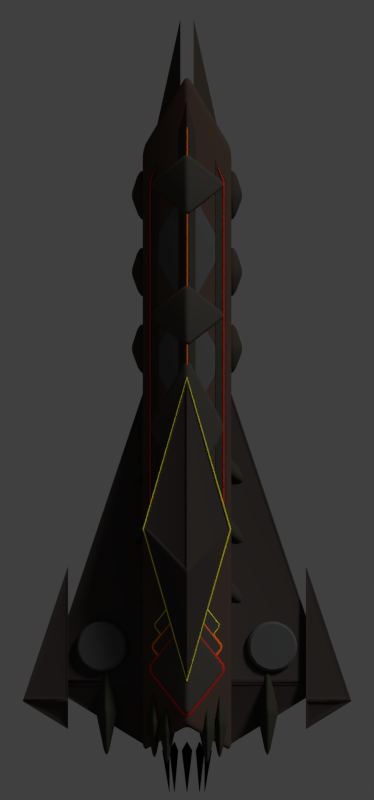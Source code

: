 # Source: quarg_oriole.blend  (saved by Blender 2.79.0; exported with 4.5.12 LTS)
import bpy
from mathutils import Matrix  # noqa: F401  (used for matrix-valued properties, if any)

bpy.ops.wm.read_factory_settings(use_empty=True)
scene = bpy.context.scene
scene.name = 'Scene'

# ---- collections
col_collection_1 = bpy.data.collections.new('Collection 1'); scene.collection.children.link(col_collection_1)

# ---- materials (node trees are filled in below, after node groups)
mat_material_011 = bpy.data.materials.new('Material.011')
mat_material_011.alpha_threshold = 0.0
mat_material_011.use_transparent_shadow = False
mat_material_011.diffuse_color = (0.6982, 0.01172, 0.005637, 1.0)
mat_material_011.roughness = 0.5
mat_material_011.specular_intensity = 0.0
mat_material_010 = bpy.data.materials.new('Material.010')
mat_material_010.alpha_threshold = 0.0
mat_material_010.use_transparent_shadow = False
mat_material_010.diffuse_color = (0.9849, 0.1385, 0.0, 1.0)
mat_material_010.roughness = 0.5
mat_material_009 = bpy.data.materials.new('Material.009')
mat_material_009.alpha_threshold = 0.0
mat_material_009.use_transparent_shadow = False
mat_material_009.diffuse_color = (0.9849, 0.9297, 0.0, 1.0)
mat_material_009.roughness = 0.5
mat_material_003 = bpy.data.materials.new('Material.003')
mat_material_003.alpha_threshold = 0.0
mat_material_003.use_transparent_shadow = False
mat_material_003.diffuse_color = (0.03853, 0.03788, 0.02873, 1.0)
mat_material_003.roughness = 0.5
mat_material_003.specular_intensity = 0.0
mat_material_008 = bpy.data.materials.new('Material.008')
mat_material_008.alpha_threshold = 0.0
mat_material_008.use_transparent_shadow = False
mat_material_008.diffuse_color = (0.05497, 0.05001, 0.04329, 1.0)
mat_material_008.roughness = 0.5
mat_material_002 = bpy.data.materials.new('Material.002')
mat_material_002.alpha_threshold = 0.0
mat_material_002.use_transparent_shadow = False
mat_material_002.diffuse_color = (0.04445, 0.03627, 0.03337, 1.0)
mat_material_002.roughness = 0.5
mat_material = bpy.data.materials.new('Material')
mat_material.alpha_threshold = 0.0
mat_material.use_transparent_shadow = False
mat_material.diffuse_color = (0.08001, 0.08001, 0.08001, 1.0)
mat_material.roughness = 0.5
mat_material_005 = bpy.data.materials.new('Material.005')
mat_material_005.alpha_threshold = 0.0
mat_material_005.use_transparent_shadow = False
mat_material_005.diffuse_color = (0.04203, 0.03638, 0.02877, 1.0)
mat_material_005.roughness = 0.5
mat_material_005.specular_intensity = 0.0
mat_material_004 = bpy.data.materials.new('Material.004')
mat_material_004.alpha_threshold = 0.0
mat_material_004.use_transparent_shadow = False
mat_material_004.diffuse_color = (0.0668, 0.04346, 0.03334, 1.0)
mat_material_004.roughness = 0.5
mat_material_001 = bpy.data.materials.new('Material.001')
mat_material_001.alpha_threshold = 0.0
mat_material_001.use_transparent_shadow = False
mat_material_001.diffuse_color = (0.04445, 0.03627, 0.03337, 1.0)
mat_material_001.roughness = 0.5
mat_material_007 = bpy.data.materials.new('Material.007')
mat_material_007.alpha_threshold = 0.0
mat_material_007.use_transparent_shadow = False
mat_material_007.diffuse_color = (0.0, 0.0, 0.0, 1.0)
mat_material_007.roughness = 0.5
mat_material_007.specular_intensity = 0.2586

# ---- material node trees

# ---- world
world_world = bpy.data.worlds.new('World'); scene.world = world_world
world_world.color = (0.05088, 0.05088, 0.05088)
world_world.use_sun_shadow = False
world_world.sun_shadow_jitter_overblur = 0.0
world_world.cycles.sampling_method = 'NONE'
world_world.cycles.sample_map_resolution = 256

# ---- cameras
cam_camera = bpy.data.cameras.new('Camera')
cam_camera.type = 'ORTHO'
cam_camera.clip_end = 100.0
cam_camera.lens = 35.0
cam_camera.sensor_width = 32.0
cam_camera.sensor_height = 18.0
cam_camera.ortho_scale = 11.4
cam_camera.dof.focus_distance = 0.0
cam_camera.dof.aperture_fstop = 128.0

# ---- lights
light_point_003 = bpy.data.lights.new('Point.003', 'POINT')
light_point_003.color = (0.7187, 0.8527, 1.0)
light_point_003.transmission_factor = 0.0
light_point_003.energy = 75.0
light_point_003.shadow_buffer_clip_start = 0.5
light_point_003.shadow_soft_size = 0.1
light_point_003.shadow_maximum_resolution = 0.006
light_point_003.use_absolute_resolution = True
light_point_003.cycles.use_multiple_importance_sampling = False
light_point_001 = bpy.data.lights.new('Point.001', 'POINT')
light_point_001.color = (0.7187, 0.8527, 1.0)
light_point_001.transmission_factor = 0.0
light_point_001.energy = 75.0
light_point_001.shadow_buffer_clip_start = 0.5
light_point_001.shadow_soft_size = 0.1
light_point_001.shadow_maximum_resolution = 0.006
light_point_001.use_absolute_resolution = True
light_point_001.cycles.use_multiple_importance_sampling = False
light_point = bpy.data.lights.new('Point', 'POINT')
light_point.color = (0.7187, 0.8527, 1.0)
light_point.transmission_factor = 0.0
light_point.energy = 31.0
light_point.shadow_buffer_clip_start = 0.5
light_point.shadow_soft_size = 0.1
light_point.shadow_maximum_resolution = 0.006
light_point.use_absolute_resolution = True
light_point.cycles.use_multiple_importance_sampling = False
light_sun = bpy.data.lights.new('Sun', 'SUN')
light_sun.transmission_factor = 0.0
light_sun.angle = 0.1993
light_sun.energy = 1.5
light_sun.shadow_buffer_clip_start = 0.5
light_sun.shadow_soft_size = 0.1
light_sun.shadow_cascade_max_distance = 1000.0
light_sun.cycles.use_multiple_importance_sampling = False

# ---- meshes
me_cube_033 = bpy.data.meshes.new('Cube.033')
me_cube_033.from_pydata([(-4.937, -35.86, -0.5302), (-4.937, -35.86, -0.09485), (-4.937, 10.29, -0.5302), (-4.937, 10.29, -0.09485), (-4.786, -35.86, -0.2651), (-4.786, -35.86, 0.1703), (-4.786, 10.29, -0.2651), (-4.786, 10.29, 0.1703), (-4.053, 12.28, 0.6227), (-4.053, 12.28, 0.1873), (-3.975, 12.28, 0.4524), (-3.975, 12.28, 0.8878)], [], [(0, 1, 3, 2), (2, 3, 8, 9), (6, 7, 5, 4), (4, 5, 1, 0), (2, 6, 4, 0), (7, 3, 1, 5), (9, 8, 11, 10), (7, 6, 10, 11), (6, 2, 9, 10), (3, 7, 11, 8)])
me_cube_033.materials.append(mat_material_011)
me_cube_033.use_remesh_preserve_volume = False
me_cube_033.use_remesh_preserve_attributes = False
me_cube_033.use_mirror_vertex_groups = False
me_cube_033.update()
me_cube_032 = bpy.data.meshes.new('Cube.032')
me_cube_032.from_pydata([(-0.4207, -0.902, -0.717), (-0.4207, -0.902, 1.606), (-0.4207, 0.9095, -0.717), (-0.4207, 0.9095, 1.606), (0.4207, -0.902, -0.717), (0.4207, -0.902, 1.606), (0.4207, 0.9095, -0.717), (0.4207, 0.9095, 1.606), (-5.32e-09, 1.125, -0.717), (-5.32e-09, 1.125, 1.794), (-5.32e-09, -0.902, -0.717), (-5.32e-09, -0.902, 1.794)], [], [(0, 1, 3, 2), (8, 9, 7, 6), (6, 7, 5, 4), (10, 11, 1, 0), (8, 6, 4, 10), (9, 3, 1, 11), (7, 9, 11, 5), (2, 8, 10, 0), (4, 5, 11, 10), (2, 3, 9, 8)])
me_cube_032.polygons.foreach_set('use_smooth', [True] * 10)
me_cube_032.materials.append(mat_material_010)
me_cube_032.use_remesh_preserve_volume = False
me_cube_032.use_remesh_preserve_attributes = False
me_cube_032.use_mirror_vertex_groups = False
me_cube_032.update()
me_cube_031 = bpy.data.meshes.new('Cube.031')
me_cube_031.from_pydata([(-1.0, 0.0, 0.0), (1.0, 0.0, 0.0), (0.0, 1.0, -1.0), (0.0, 1.0, 1.0), (0.0, -1.0, -1.0), (0.0, -1.0, 1.0)], [], [(2, 3, 1), (4, 5, 0), (2, 1, 4), (3, 0, 5), (1, 3, 5), (0, 2, 4), (1, 5, 4), (0, 3, 2)])
me_cube_031.polygons.foreach_set('use_smooth', [True] * 8)
me_cube_031.materials.append(mat_material_009)
me_cube_031.use_remesh_preserve_volume = False
me_cube_031.use_remesh_preserve_attributes = False
me_cube_031.use_mirror_vertex_groups = False
me_cube_031.update()
me_cube_029 = bpy.data.meshes.new('Cube.029')
me_cube_029.from_pydata([(-1.0, 0.0, 0.0), (1.0, 0.0, 0.0), (0.0, 1.0, -1.0), (0.0, 1.0, 1.0), (0.0, -1.0, -1.0), (0.0, -1.0, 1.0)], [], [(2, 3, 1), (4, 5, 0), (2, 1, 4), (3, 0, 5), (1, 3, 5), (0, 2, 4), (1, 5, 4), (0, 3, 2)])
me_cube_029.polygons.foreach_set('use_smooth', [True] * 8)
me_cube_029.materials.append(mat_material_010)
me_cube_029.use_remesh_preserve_volume = False
me_cube_029.use_remesh_preserve_attributes = False
me_cube_029.use_mirror_vertex_groups = False
me_cube_029.update()
me_cube_027 = bpy.data.meshes.new('Cube.027')
me_cube_027.from_pydata([(-1.0, 0.0, 0.0), (1.0, 0.0, 0.0), (0.0, 1.0, -1.0), (0.0, 1.0, 1.0), (0.0, -1.0, -1.0), (0.0, -1.0, 1.0)], [], [(2, 3, 1), (4, 5, 0), (2, 1, 4), (3, 0, 5), (1, 3, 5), (0, 2, 4), (1, 5, 4), (0, 3, 2)])
me_cube_027.polygons.foreach_set('use_smooth', [True] * 8)
me_cube_027.materials.append(mat_material_011)
me_cube_027.use_remesh_preserve_volume = False
me_cube_027.use_remesh_preserve_attributes = False
me_cube_027.use_mirror_vertex_groups = False
me_cube_027.update()
me_cube_021 = bpy.data.meshes.new('Cube.021')
me_cube_021.from_pydata([(-1.018, 0.0, 0.0), (1.018, 0.0, 0.0), (0.0, 1.018, -1.018), (0.0, 1.018, 1.018), (0.0, -1.018, -1.018), (0.0, -1.018, 1.018)], [], [(2, 3, 1), (4, 5, 0), (2, 1, 4), (3, 0, 5), (1, 3, 5), (0, 2, 4), (1, 5, 4), (0, 3, 2)])
me_cube_021.polygons.foreach_set('use_smooth', [True] * 8)
me_cube_021.materials.append(mat_material_010)
me_cube_021.use_remesh_preserve_volume = False
me_cube_021.use_remesh_preserve_attributes = False
me_cube_021.use_mirror_vertex_groups = False
me_cube_021.update()
me_cube_008 = bpy.data.meshes.new('Cube.008')
me_cube_008.from_pydata([(-3.195, -3.195, -0.3846), (-3.195, -3.195, 0.3846), (-0.9234, 0.9234, -0.3846), (-0.9234, 0.9234, 0.3846), (0.9234, -0.9234, -0.3846), (0.9234, -0.9234, 0.3846), (3.195, 3.195, -0.3846), (3.195, 3.195, 0.3846)], [], [(0, 1, 3, 2), (2, 3, 7, 6), (6, 7, 5, 4), (4, 5, 1, 0), (2, 6, 4, 0), (7, 3, 1, 5)])
me_cube_008.materials.append(mat_material_009)
me_cube_008.use_remesh_preserve_volume = False
me_cube_008.use_remesh_preserve_attributes = False
me_cube_008.use_mirror_vertex_groups = False
me_cube_008.update()
me_cube_028 = bpy.data.meshes.new('Cube.028')
me_cube_028.from_pydata([(-0.7543, 0.8806, 0.3674), (-0.4166, 0.9037, 0.3906), (-0.5854, 2.12, -0.8484), (-0.5946, 1.299, 0.7861), (-0.5763, 0.4851, -0.02805), (-0.5854, -0.3352, 1.606)], [], [(2, 3, 1), (4, 5, 0), (2, 1, 4), (3, 0, 5), (1, 3, 5), (0, 2, 4), (1, 5, 4), (0, 3, 2)])
me_cube_028.polygons.foreach_set('use_smooth', [True] * 8)
me_cube_028.materials.append(mat_material_003)
me_cube_028.use_remesh_preserve_volume = False
me_cube_028.use_remesh_preserve_attributes = False
me_cube_028.use_mirror_vertex_groups = False
me_cube_028.update()
me_cube_026 = bpy.data.meshes.new('Cube.026')
me_cube_026.from_pydata([(-1.0, 0.0, 0.0), (1.0, 0.0, 0.0), (0.0, 1.0, -1.0), (0.0, 1.0, 1.0), (0.0, -1.0, -1.0), (0.0, -1.0, 1.0)], [], [(2, 3, 1), (4, 5, 0), (2, 1, 4), (3, 0, 5), (1, 3, 5), (0, 2, 4), (1, 5, 4), (0, 3, 2)])
me_cube_026.polygons.foreach_set('use_smooth', [True] * 8)
me_cube_026.materials.append(mat_material_008)
me_cube_026.use_remesh_preserve_volume = False
me_cube_026.use_remesh_preserve_attributes = False
me_cube_026.use_mirror_vertex_groups = False
me_cube_026.update()
me_cube_025 = bpy.data.meshes.new('Cube.025')
me_cube_025.from_pydata([(-1.0, 0.0, 0.0), (1.0, 0.0, 0.0), (0.0, 1.0, -1.0), (0.0, 1.0, 1.0), (0.0, -1.0, -1.0), (0.0, -1.0, 1.0)], [], [(2, 3, 1), (4, 5, 0), (2, 1, 4), (3, 0, 5), (1, 3, 5), (0, 2, 4), (1, 5, 4), (0, 3, 2)])
me_cube_025.polygons.foreach_set('use_smooth', [True] * 8)
me_cube_025.materials.append(mat_material_008)
me_cube_025.use_remesh_preserve_volume = False
me_cube_025.use_remesh_preserve_attributes = False
me_cube_025.use_mirror_vertex_groups = False
me_cube_025.update()
me_cube_024 = bpy.data.meshes.new('Cube.024')
me_cube_024.from_pydata([(-1.0, 0.0, 0.0), (1.0, 0.0, 0.0), (0.0, 1.0, -1.0), (0.0, 1.0, 1.0), (0.0, -1.0, -1.0), (0.0, -1.0, 1.0)], [], [(2, 3, 1), (4, 5, 0), (2, 1, 4), (3, 0, 5), (1, 3, 5), (0, 2, 4), (1, 5, 4), (0, 3, 2)])
me_cube_024.polygons.foreach_set('use_smooth', [True] * 8)
me_cube_024.materials.append(mat_material_008)
me_cube_024.use_remesh_preserve_volume = False
me_cube_024.use_remesh_preserve_attributes = False
me_cube_024.use_mirror_vertex_groups = False
me_cube_024.update()
me_cube_022 = bpy.data.meshes.new('Cube.022')
me_cube_022.from_pydata([(-0.5279, 0.8806, 0.3674), (-0.1901, 0.9037, 0.3906), (-0.359, 2.12, -0.8484), (-0.3681, 1.299, 0.7861), (-0.3498, 0.4851, -0.02805), (-0.359, -0.3352, 1.606)], [], [(2, 3, 1), (4, 5, 0), (2, 1, 4), (3, 0, 5), (1, 3, 5), (0, 2, 4), (1, 5, 4), (0, 3, 2)])
me_cube_022.polygons.foreach_set('use_smooth', [True] * 8)
me_cube_022.materials.append(mat_material_003)
me_cube_022.use_remesh_preserve_volume = False
me_cube_022.use_remesh_preserve_attributes = False
me_cube_022.use_mirror_vertex_groups = False
me_cube_022.update()
me_cube_018 = bpy.data.meshes.new('Cube.018')
me_cube_018.from_pydata([(-3.642, -0.7068, 2.45), (-2.632, -0.8507, 2.306), (-2.632, -1.145, 2.888), (-2.632, 1.421, 0.3222), (-2.632, -0.5629, 2.593), (-2.651, -0.529, 2.549), (-2.651, 1.345, 0.4032), (-3.605, -0.6649, 2.413), (-2.683, -0.5129, 2.502), (-2.683, 1.105, 0.6494), (-3.506, -0.6303, 2.384), (-2.649, -0.5748, 2.596), (-2.649, -1.128, 2.876), (-3.609, -0.7116, 2.459), (-2.684, -0.5432, 2.534), (-2.684, -1.021, 2.776), (-3.512, -0.6613, 2.416)], [], [(0, 4, 5, 7), (3, 4, 2, 1), (1, 2, 0), (0, 3, 1), (0, 2, 12, 13), (7, 5, 8, 10), (3, 0, 7, 6), (4, 3, 6, 5), (10, 8, 9), (6, 7, 10, 9), (5, 6, 9, 8), (13, 12, 15, 16), (4, 0, 13, 11), (2, 4, 11, 12), (14, 16, 15), (11, 13, 16, 14), (12, 11, 14, 15)])
me_cube_018.polygons.foreach_set('use_smooth', [True] * 17)
me_cube_018.materials.append(mat_material_002)
me_cube_018.use_remesh_preserve_volume = False
me_cube_018.use_remesh_preserve_attributes = False
me_cube_018.use_mirror_vertex_groups = False
me_cube_018.update()
me_cube_001 = bpy.data.meshes.new('Cube.001')
me_cube_001.from_pydata([(-1.296, 0.8806, 0.3674), (-0.9581, 0.9037, 0.3906), (-1.127, 2.12, -0.8484), (-1.136, 1.299, 0.7861), (-1.118, 0.4851, -0.02805), (-1.127, -0.3352, 1.606)], [], [(2, 3, 1), (4, 5, 0), (2, 1, 4), (3, 0, 5), (1, 3, 5), (0, 2, 4), (1, 5, 4), (0, 3, 2)])
me_cube_001.polygons.foreach_set('use_smooth', [True] * 8)
me_cube_001.materials.append(mat_material_003)
me_cube_001.use_remesh_preserve_volume = False
me_cube_001.use_remesh_preserve_attributes = False
me_cube_001.use_mirror_vertex_groups = False
me_cube_001.update()
me_cube_019 = bpy.data.meshes.new('Cube.019')
me_cube_019.from_pydata([(5.703, 2.786, -5.524), (6.113, 2.786, -3.733), (5.703, 2.837, -5.524), (6.113, 2.837, -3.733), (7.494, 1.811, -7.448), (7.905, 1.811, -5.656), (7.494, 3.811, -7.448), (7.905, 3.811, -5.656), (8.338, 4.907, -6.121), (7.928, 4.907, -7.913), (8.484, 2.907, -8.51), (8.894, 2.907, -6.718), (7.741, 31.34, -5.522), (7.33, 31.34, -7.313), (8.174, 29.63, -5.987), (7.763, 29.63, -7.778)], [], [(0, 1, 3, 2), (2, 3, 7, 6), (5, 4, 10, 11), (4, 5, 1, 0), (2, 6, 4, 0), (7, 3, 1, 5), (9, 8, 11, 10), (4, 6, 9, 10), (7, 5, 11, 8), (9, 6, 13, 15), (13, 12, 14, 15), (8, 9, 15, 14), (7, 8, 14, 12), (6, 7, 12, 13)])
me_cube_019.materials.append(mat_material_008)
me_cube_019.use_remesh_preserve_volume = False
me_cube_019.use_remesh_preserve_attributes = False
me_cube_019.use_mirror_vertex_groups = False
me_cube_019.update()
me_cube_017 = bpy.data.meshes.new('Cube.017')
me_cube_017.from_pydata([(-1.778, 0.8806, 0.3674), (-1.441, 0.9037, 0.3906), (-1.61, 2.12, -0.8484), (-1.619, 1.299, 0.7861), (-1.6, 0.4851, -0.02805), (-1.61, -0.3352, 1.606)], [], [(2, 3, 1), (4, 5, 0), (2, 1, 4), (3, 0, 5), (1, 3, 5), (0, 2, 4), (1, 5, 4), (0, 3, 2)])
me_cube_017.materials.append(mat_material_003)
me_cube_017.use_remesh_preserve_volume = False
me_cube_017.use_remesh_preserve_attributes = False
me_cube_017.use_mirror_vertex_groups = False
me_cube_017.update()
me_cube_016 = bpy.data.meshes.new('Cube.016')
me_cube_016.from_pydata([(-1.0, 0.0, 0.0), (1.0, 0.0, 0.0), (0.0, 1.0, -1.0), (0.0, 1.0, 1.0), (0.0, -1.0, -1.0), (0.0, -1.0, 1.0)], [], [(2, 3, 1), (4, 5, 0), (2, 1, 4), (3, 0, 5), (1, 3, 5), (0, 2, 4), (1, 5, 4), (0, 3, 2)])
me_cube_016.polygons.foreach_set('use_smooth', [True] * 8)
me_cube_016.materials.append(mat_material)
me_cube_016.use_remesh_preserve_volume = False
me_cube_016.use_remesh_preserve_attributes = False
me_cube_016.use_mirror_vertex_groups = False
me_cube_016.update()
me_cube_015 = bpy.data.meshes.new('Cube.015')
me_cube_015.from_pydata([(-2.017, 0.5328, -2.945), (-2.017, 0.5328, -0.337), (-2.679, 2.679, -2.945), (-2.679, 2.679, -0.337), (0.1296, -0.1296, -2.945), (0.1296, -0.1296, -0.337), (-0.5328, 2.017, -2.945), (-0.5328, 2.017, -0.337)], [], [(0, 1, 3, 2), (2, 3, 7, 6), (6, 7, 5, 4), (4, 5, 1, 0), (2, 6, 4, 0), (7, 3, 1, 5)])
me_cube_015.use_remesh_preserve_volume = False
me_cube_015.use_remesh_preserve_attributes = False
me_cube_015.use_mirror_vertex_groups = False
me_cube_015.update()
me_cube_013 = bpy.data.meshes.new('Cube.013')
me_cube_013.from_pydata([(-2.002, 0.5178, -5.991), (-2.032, 0.5478, -3.526), (-2.117, 2.117, -16.14), (-2.147, 2.147, -13.68), (-0.4022, 0.4022, 4.161), (-0.4322, 0.4322, 6.626), (-0.5178, 2.002, -5.991), (-0.5478, 2.032, -3.526)], [], [(0, 1, 3, 2), (2, 3, 7, 6), (6, 7, 5, 4), (4, 5, 1, 0), (2, 6, 4, 0), (7, 3, 1, 5)])
me_cube_013.materials.append(mat_material_005)
me_cube_013.use_remesh_preserve_volume = False
me_cube_013.use_remesh_preserve_attributes = False
me_cube_013.use_mirror_vertex_groups = False
me_cube_013.update()
me_cube_012 = bpy.data.meshes.new('Cube.012')
me_cube_012.from_pydata([(-0.9546, 0.5995, 0.9435), (-0.1624, 1.41, 0.3686), (-0.6887, 1.148, 0.5127), (-0.6355, 1.097, 0.883), (-0.4815, 0.9127, 0.4291), (-0.4284, 0.8617, 0.7994)], [], [(2, 3, 1), (4, 5, 0), (2, 1, 4), (3, 0, 5), (1, 3, 5), (0, 2, 4), (1, 5, 4), (0, 3, 2)])
me_cube_012.polygons.foreach_set('use_smooth', [True] * 8)
me_cube_012.materials.append(mat_material_003)
me_cube_012.use_remesh_preserve_volume = False
me_cube_012.use_remesh_preserve_attributes = False
me_cube_012.use_mirror_vertex_groups = False
me_cube_012.update()
me_cube_010 = bpy.data.meshes.new('Cube.010')
me_cube_010.from_pydata([(-1.0, -1.0, -1.0), (-1.0, -1.0, 1.564), (-1.0, 1.0, -1.0), (-1.0, 1.0, 1.564), (1.0, -1.0, -1.0), (1.0, -1.0, 1.564), (1.0, 1.0, -1.0), (1.0, 1.0, 1.564), (0.0, 1.238, -1.0), (0.0, 1.238, 1.772), (0.0, -1.0, -1.0), (0.0, -1.0, 1.772)], [], [(0, 1, 3, 2), (8, 9, 7, 6), (6, 7, 5, 4), (10, 11, 1, 0), (8, 6, 4, 10), (9, 3, 1, 11), (7, 9, 11, 5), (2, 8, 10, 0), (4, 5, 11, 10), (2, 3, 9, 8)])
me_cube_010.polygons.foreach_set('use_smooth', [True] * 10)
me_cube_010.materials.append(mat_material_005)
me_cube_010.use_remesh_preserve_volume = False
me_cube_010.use_remesh_preserve_attributes = False
me_cube_010.use_mirror_vertex_groups = False
me_cube_010.update()
me_cube_007 = bpy.data.meshes.new('Cube.007')
me_cube_007.from_pydata([(-1.0, 0.0, 0.0), (1.0, 0.0, 0.0), (0.0, 1.0, -1.0), (0.0, 1.0, 1.0), (0.0, -1.0, -1.0), (0.0, -1.0, 1.0)], [], [(2, 3, 1), (4, 5, 0), (2, 1, 4), (3, 0, 5), (1, 3, 5), (0, 2, 4), (1, 5, 4), (0, 3, 2)])
me_cube_007.polygons.foreach_set('use_smooth', [True] * 8)
me_cube_007.materials.append(mat_material_008)
me_cube_007.use_remesh_preserve_volume = False
me_cube_007.use_remesh_preserve_attributes = False
me_cube_007.use_mirror_vertex_groups = False
me_cube_007.update()
me_cube_006 = bpy.data.meshes.new('Cube.006')
me_cube_006.from_pydata([(-1.0, 0.0, 0.0), (1.0, 0.0, 0.0), (0.0, 1.0, -1.0), (0.0, 1.0, 1.0), (0.0, -1.0, -1.0), (0.0, -1.0, 1.0)], [], [(2, 3, 1), (4, 5, 0), (2, 1, 4), (3, 0, 5), (1, 3, 5), (0, 2, 4), (1, 5, 4), (0, 3, 2)])
me_cube_006.polygons.foreach_set('use_smooth', [True] * 8)
me_cube_006.materials.append(mat_material_008)
me_cube_006.use_remesh_preserve_volume = False
me_cube_006.use_remesh_preserve_attributes = False
me_cube_006.use_mirror_vertex_groups = False
me_cube_006.update()
me_cube_005 = bpy.data.meshes.new('Cube.005')
me_cube_005.from_pydata([(2.164, 0.5974, -1.223), (2.164, 0.5974, 1.223), (2.164, 3.483, -1.223), (2.164, 3.483, 1.223), (3.862, -1.079, -9.159), (3.862, -1.079, -6.713), (3.862, 0.2621, -9.159), (3.862, 0.2621, -6.713), (0.8091, 5.49, -1.223), (0.8091, 0.1775, -1.223), (0.8091, 0.1775, 1.223), (0.8091, 5.49, 1.223)], [], [(1, 3, 11, 10), (2, 3, 7, 6), (6, 7, 5, 4), (4, 5, 1, 0), (2, 6, 4, 0), (7, 3, 1, 5), (9, 10, 11, 8), (2, 0, 9, 8), (3, 2, 8, 11), (0, 1, 10, 9)])
me_cube_005.materials.append(mat_material_005)
me_cube_005.use_remesh_preserve_volume = False
me_cube_005.use_remesh_preserve_attributes = False
me_cube_005.use_mirror_vertex_groups = False
me_cube_005.update()
me_cube_003 = bpy.data.meshes.new('Cube.003')
me_cube_003.from_pydata([(-0.9352, -0.4558, 0.5459), (-0.2048, -0.9824, 0.01928), (-0.2048, -0.9402, 1.03), (-0.2048, 1.895, -1.805), (-0.2048, 0.07077, 1.072), (-0.2183, 0.09467, 1.01), (-0.2183, 1.818, -1.709), (-0.9083, -0.4028, 0.5123), (-0.2098, 0.08014, 0.9999), (-0.2098, 1.804, -1.719), (-0.8999, -0.4174, 0.5024), (-0.2168, 0.04563, 1.063), (-0.2168, -0.9157, 1.023), (-0.9114, -0.4551, 0.5624), (-0.2103, 0.04488, 1.045), (-0.2103, -0.9165, 1.005), (-0.9049, -0.4559, 0.5445)], [], [(0, 4, 5, 7), (3, 4, 2, 1), (1, 2, 0), (0, 3, 1), (0, 2, 12, 13), (7, 5, 8, 10), (3, 0, 7, 6), (4, 3, 6, 5), (10, 8, 9), (6, 7, 10, 9), (5, 6, 9, 8), (13, 12, 15, 16), (4, 0, 13, 11), (2, 4, 11, 12), (14, 16, 15), (11, 13, 16, 14), (12, 11, 14, 15)])
me_cube_003.materials.append(mat_material_005)
me_cube_003.use_remesh_preserve_volume = False
me_cube_003.use_remesh_preserve_attributes = False
me_cube_003.use_mirror_vertex_groups = False
me_cube_003.update()
me_cube_002 = bpy.data.meshes.new('Cube.002')
me_cube_002.from_pydata([(-1.0, -3.765, -1.0), (-1.0, -3.765, 1.0), (-1.0, 2.701, -1.0), (-1.0, 2.701, 1.0), (1.0, -3.765, -1.0), (1.0, -3.765, 1.0), (1.0, 2.701, -1.0), (1.0, 2.701, 1.0), (0.0, 3.496, -1.742), (0.0, 3.496, 2.292), (0.0, -3.494, -1.742), (0.0, -3.494, 2.292)], [], [(0, 1, 3, 2), (8, 9, 7, 6), (6, 7, 5, 4), (10, 11, 1, 0), (8, 6, 4, 10), (9, 3, 1, 11), (7, 9, 11, 5), (2, 8, 10, 0), (4, 5, 11, 10), (2, 3, 9, 8)])
me_cube_002.polygons.foreach_set('use_smooth', [True] * 10)
me_cube_002.materials.append(mat_material_004)
me_cube_002.use_remesh_preserve_volume = False
me_cube_002.use_remesh_preserve_attributes = False
me_cube_002.use_mirror_vertex_groups = False
me_cube_002.update()
me_cube = bpy.data.meshes.new('Cube')
me_cube.from_pydata([], [], [])
me_cube.materials.append(mat_material_004)
me_cube.use_remesh_preserve_volume = False
me_cube.use_remesh_preserve_attributes = False
me_cube.use_mirror_vertex_groups = False
me_cube.update()
me_sphere = bpy.data.meshes.new('Sphere')
me_sphere.from_pydata([(0.0, 0.866, 0.5), (0.0, 0.866, -0.5), (0.866, -1.253e-07, 0.5), (0.866, -1.253e-07, -0.5), (-1.421e-14, -0.2533, 1.0), (-7.571e-08, -0.866, 0.5), (-7.571e-08, -0.866, -0.5), (-0.866, 2.614e-08, 0.5), (-0.866, 2.614e-08, -0.5), (0.0, -0.2533, -1.0), (0.01568, 0.8301, 0.5091), (0.8347, 0.01109, 0.5091), (0.01568, -0.2285, 0.9819), (-0.01568, -0.2285, 0.9819), (-0.01568, 0.8301, 0.5091), (-0.8347, 0.01109, 0.5091), (0.01126, 0.8273, 0.4935), (0.8302, 0.008288, 0.4935), (0.01126, -0.2313, 0.9663), (-0.01126, -0.2313, 0.9663), (-0.01126, 0.8273, 0.4935), (-0.8302, 0.008288, 0.4935)], [], [(9, 1, 3), (1, 0, 2, 3), (4, 2, 11, 12), (9, 3, 6), (3, 2, 5, 6), (2, 4, 5), (9, 6, 8), (6, 5, 7, 8), (5, 4, 7), (9, 8, 1), (8, 7, 0, 1), (0, 7, 15, 14), (13, 14, 20, 19), (0, 4, 12, 10), (2, 0, 10, 11), (14, 15, 21, 20), (7, 4, 13, 15), (4, 0, 14, 13), (16, 18, 17), (21, 19, 20), (12, 11, 17, 18), (11, 10, 16, 17), (15, 13, 19, 21), (10, 12, 18, 16)])
me_sphere.polygons.foreach_set('use_smooth', [True] * 24)
me_sphere.materials.append(mat_material_001)
me_sphere.use_remesh_preserve_volume = False
me_sphere.use_remesh_preserve_attributes = False
me_sphere.use_mirror_vertex_groups = False
me_sphere.update()
me_cube_004 = bpy.data.meshes.new('Cube.004')
me_cube_004.from_pydata([(-3.144, -0.4027, 2.05), (-0.933, -0.6501, 1.802), (-0.933, -1.363, 3.01), (-0.933, 4.258, -2.611), (-0.933, -0.1552, 2.297), (-0.9737, -0.07846, 2.202), (-0.9737, 4.091, -2.435), (-3.063, -0.3122, 1.968), (-0.948, -0.0888, 2.201), (-0.948, 4.081, -2.436), (-3.037, -0.3226, 1.967), (-0.9691, -0.179, 2.305), (-0.9691, -1.327, 2.982), (-3.072, -0.4143, 2.069), (-0.9495, -0.1663, 2.283), (-0.9495, -1.315, 2.961), (-3.052, -0.4017, 2.048)], [], [(0, 4, 5, 7), (3, 4, 2, 1), (1, 2, 0), (0, 3, 1), (0, 2, 12, 13), (7, 5, 8, 10), (3, 0, 7, 6), (4, 3, 6, 5), (10, 8, 9), (6, 7, 10, 9), (5, 6, 9, 8), (13, 12, 15, 16), (4, 0, 13, 11), (2, 4, 11, 12), (14, 16, 15), (11, 13, 16, 14), (12, 11, 14, 15)])
me_cube_004.polygons.foreach_set('use_smooth', [True] * 17)
me_cube_004.materials.append(mat_material_002)
me_cube_004.use_remesh_preserve_volume = False
me_cube_004.use_remesh_preserve_attributes = False
me_cube_004.use_mirror_vertex_groups = False
me_cube_004.update()
me_cylinder = bpy.data.meshes.new('Cylinder')
me_cylinder.from_pydata([(-2.208, 1.161, 0.9485), (-2.322, 1.161, 1.557), (-2.077, 1.148, 0.9675), (-2.191, 1.148, 1.576), (-1.95, 1.109, 0.9857), (-2.064, 1.109, 1.594), (-1.833, 1.046, 1.002), (-1.947, 1.046, 1.61), (-1.731, 0.9614, 1.017), (-1.845, 0.9614, 1.625), (-1.647, 0.8581, 1.029), (-1.761, 0.8581, 1.637), (-1.585, 0.7403, 1.038), (-1.699, 0.7403, 1.646), (-1.547, 0.6125, 1.044), (-1.661, 0.6125, 1.652), (-1.534, 0.4795, 1.046), (-1.648, 0.4795, 1.654), (-1.547, 0.3466, 1.044), (-1.661, 0.3466, 1.652), (-1.585, 0.2187, 1.038), (-1.699, 0.2187, 1.646), (-1.647, 0.1009, 1.029), (-1.761, 0.1009, 1.637), (-1.731, -0.002376, 1.017), (-1.845, -0.002376, 1.625), (-1.833, -0.08713, 1.002), (-1.947, -0.08713, 1.61), (-1.95, -0.1501, 0.9857), (-2.064, -0.1501, 1.594), (-2.077, -0.1889, 0.9675), (-2.191, -0.1889, 1.576), (-2.208, -0.202, 0.9485), (-2.322, -0.202, 1.557), (-2.34, -0.1889, 0.9296), (-2.454, -0.1889, 1.538), (-2.466, -0.1501, 0.9114), (-2.58, -0.1501, 1.519), (-2.583, -0.08713, 0.8946), (-2.697, -0.08713, 1.503), (-2.685, -0.002376, 0.8799), (-2.799, -0.002376, 1.488), (-2.769, 0.1009, 0.8679), (-2.883, 0.1009, 1.476), (-2.831, 0.2187, 0.8589), (-2.945, 0.2187, 1.467), (-2.87, 0.3466, 0.8534), (-2.984, 0.3466, 1.461), (-2.883, 0.4795, 0.8515), (-2.997, 0.4795, 1.46), (-2.87, 0.6125, 0.8534), (-2.984, 0.6125, 1.461), (-2.831, 0.7403, 0.8589), (-2.945, 0.7403, 1.467), (-2.769, 0.8581, 0.8679), (-2.883, 0.8581, 1.476), (-2.685, 0.9614, 0.8799), (-2.799, 0.9614, 1.488), (-2.583, 1.046, 0.8946), (-2.697, 1.046, 1.503), (-2.466, 1.109, 0.9114), (-2.58, 1.109, 1.519), (-2.34, 1.148, 0.9296), (-2.454, 1.148, 1.538)], [], [(0, 1, 3, 2), (2, 3, 5, 4), (4, 5, 7, 6), (6, 7, 9, 8), (8, 9, 11, 10), (10, 11, 13, 12), (12, 13, 15, 14), (14, 15, 17, 16), (16, 17, 19, 18), (18, 19, 21, 20), (20, 21, 23, 22), (22, 23, 25, 24), (24, 25, 27, 26), (26, 27, 29, 28), (28, 29, 31, 30), (30, 31, 33, 32), (32, 33, 35, 34), (34, 35, 37, 36), (36, 37, 39, 38), (38, 39, 41, 40), (40, 41, 43, 42), (42, 43, 45, 44), (44, 45, 47, 46), (46, 47, 49, 48), (48, 49, 51, 50), (50, 51, 53, 52), (52, 53, 55, 54), (54, 55, 57, 56), (56, 57, 59, 58), (58, 59, 61, 60), (3, 1, 63, 61, 59, 57, 55, 53, 51, 49, 47, 45, 43, 41, 39, 37, 35, 33, 31, 29, 27, 25, 23, 21, 19, 17, 15, 13, 11, 9, 7, 5), (60, 61, 63, 62), (62, 63, 1, 0), (0, 2, 4, 6, 8, 10, 12, 14, 16, 18, 20, 22, 24, 26, 28, 30, 32, 34, 36, 38, 40, 42, 44, 46, 48, 50, 52, 54, 56, 58, 60, 62)])
me_cylinder.polygons.foreach_set('use_smooth', [True] * 34)
me_cylinder.materials.append(mat_material)
me_cylinder.use_remesh_preserve_volume = False
me_cylinder.use_remesh_preserve_attributes = False
me_cylinder.use_mirror_vertex_groups = False
me_cylinder.update()
me_cube_014 = bpy.data.meshes.new('Cube.014')
me_cube_014.from_pydata([(-3.508, 0.9976, -0.9976), (-2.409, 0.4481, -1.547), (-2.409, 0.055, -0.055), (-2.409, 5.573, -5.573), (-2.409, 1.547, -0.4481), (3.508, 0.9976, -0.9976), (2.409, 0.4481, -1.547), (2.409, 0.055, -0.055), (2.409, 5.573, -5.573), (2.409, 1.547, -0.4481), (2.682e-07, -1.483, -3.478), (0.7772, -0.7056, -2.701), (1.222e-06, -1.648, -1.758), (-1.639e-06, 3.87, -7.276), (-0.7772, -0.7056, -2.701), (2.682e-07, 3.478, 1.483), (0.7772, 2.701, 0.7056), (2.682e-07, 1.758, 1.648), (-1.639e-06, 7.276, -3.87), (-0.7772, 2.701, 0.7056), (-2.48, 2.752, 0.7563), (-2.253, 1.813, -0.1818), (-1.703, 1.259, 1.149), (-1.703, 6.777, -4.369), (-1.154, 2.591, 0.5953), (2.48, -0.7563, -2.752), (1.154, -0.5953, -2.591), (1.703, -1.149, -1.259), (1.703, 4.369, -6.777), (2.253, 0.1818, -1.813), (-2.48, -0.7563, -2.752), (-1.154, -0.5953, -2.591), (-1.703, -1.149, -1.259), (-1.703, 4.369, -6.777), (-2.253, 0.1818, -1.813), (2.48, 2.752, 0.7563), (2.253, 1.813, -0.1818), (1.703, 1.259, 1.149), (1.703, 6.777, -4.369), (1.154, 2.591, 0.5953)], [], [(0, 4, 3), (3, 4, 2, 1), (1, 2, 0), (0, 3, 1), (4, 0, 2), (5, 8, 9), (8, 6, 7, 9), (6, 5, 7), (5, 6, 8), (9, 7, 5), (10, 14, 13), (13, 14, 12, 11), (11, 12, 10), (10, 13, 11), (14, 10, 12), (15, 18, 19), (18, 16, 17, 19), (16, 15, 17), (15, 16, 18), (19, 17, 15), (20, 24, 23), (23, 24, 22, 21), (21, 22, 20), (20, 23, 21), (24, 20, 22), (25, 28, 29), (28, 26, 27, 29), (26, 25, 27), (25, 26, 28), (29, 27, 25), (30, 34, 33), (33, 34, 32, 31), (31, 32, 30), (30, 33, 31), (34, 30, 32), (35, 38, 39), (38, 36, 37, 39), (36, 35, 37), (35, 36, 38), (39, 37, 35)])
me_cube_014.polygons.foreach_set('use_smooth', [True] * 40)
me_cube_014.materials.append(mat_material_007)
me_cube_014.use_remesh_preserve_volume = False
me_cube_014.use_remesh_preserve_attributes = False
me_cube_014.use_mirror_vertex_groups = False
me_cube_014.update()
me_cube_039 = bpy.data.meshes.new('Cube.039')
me_cube_039.from_pydata([(-1.0, 0.0, 0.0), (1.0, 0.0, 0.0), (0.0, 1.0, -1.0), (0.0, 1.0, 1.0), (0.0, -1.0, -1.0), (0.0, -1.0, 1.0)], [], [(2, 3, 1), (4, 5, 0), (2, 1, 4), (3, 0, 5), (1, 3, 5), (0, 2, 4), (1, 5, 4), (0, 3, 2)])
me_cube_039.polygons.foreach_set('use_smooth', [True] * 8)
me_cube_039.materials.append(mat_material_008)
me_cube_039.use_remesh_preserve_volume = False
me_cube_039.use_remesh_preserve_attributes = False
me_cube_039.use_mirror_vertex_groups = False
me_cube_039.update()
me_cube_030 = bpy.data.meshes.new('Cube.030')
me_cube_030.from_pydata([(-0.6163, -0.5629, 0.6613), (-0.6403, 0.6814, -0.5521), (-0.813, 0.05652, 0.06138), (-0.6261, 0.3035, 0.305), (-0.6305, -0.1851, -0.1959), (-0.4436, 0.06193, 0.04776)], [], [(2, 3, 1), (4, 5, 0), (2, 1, 4), (3, 0, 5), (1, 3, 5), (0, 2, 4), (1, 5, 4), (0, 3, 2)])
me_cube_030.polygons.foreach_set('use_smooth', [True] * 8)
me_cube_030.materials.append(mat_material_005)
me_cube_030.use_remesh_preserve_volume = False
me_cube_030.use_remesh_preserve_attributes = False
me_cube_030.use_mirror_vertex_groups = False
me_cube_030.update()
me_cube_023 = bpy.data.meshes.new('Cube.023')
me_cube_023.from_pydata([(-5.208, -12.64, -2.706), (-5.208, -12.64, -0.7056), (-5.208, 35.29, -2.706), (-5.208, 35.29, -0.7056), (-3.719, -12.64, -1.994), (-3.719, -12.64, -0.1807), (-3.719, 38.43, -1.994), (-3.719, 38.43, -0.1807)], [], [(0, 1, 3, 2), (2, 3, 7, 6), (6, 7, 5, 4), (4, 5, 1, 0), (2, 6, 4, 0), (7, 3, 1, 5)])
me_cube_023.polygons.foreach_set('use_smooth', [True] * 6)
me_cube_023.materials.append(mat_material_003)
me_cube_023.use_remesh_preserve_volume = False
me_cube_023.use_remesh_preserve_attributes = False
me_cube_023.use_mirror_vertex_groups = False
me_cube_023.update()

# ---- objects
ob_cube_031 = bpy.data.objects.new('Cube.031', me_cube_033)
ob_cube_030 = bpy.data.objects.new('Cube.030', me_cube_032)
ob_cube_029 = bpy.data.objects.new('Cube.029', me_cube_031)
ob_cube_028 = bpy.data.objects.new('Cube.028', me_cube_029)
ob_cube_027 = bpy.data.objects.new('Cube.027', me_cube_027)
ob_cube_026 = bpy.data.objects.new('Cube.026', me_cube_021)
ob_cube_024 = bpy.data.objects.new('Cube.024', me_cube_008)
ob_cube_023 = bpy.data.objects.new('Cube.023', me_cube_028)
ob_cube_022 = bpy.data.objects.new('Cube.022', me_cube_026)
ob_cube_021 = bpy.data.objects.new('Cube.021', me_cube_025)
ob_cube_019 = bpy.data.objects.new('Cube.019', me_cube_024)
ob_cube_011 = bpy.data.objects.new('Cube.011', me_cube_022)
ob_point_002 = bpy.data.objects.new('Point.002', light_point_003)
ob_cube_009 = bpy.data.objects.new('Cube.009', me_cube_018)
ob_cube_008 = bpy.data.objects.new('Cube.008', me_cube_001)
ob_cube_020 = bpy.data.objects.new('Cube.020', me_cube_019)
ob_cube_018 = bpy.data.objects.new('Cube.018', me_cube_017)
ob_point_001 = bpy.data.objects.new('Point.001', light_point_001)
ob_cube_016 = bpy.data.objects.new('Cube.016', me_cube_016)
ob_cube_015 = bpy.data.objects.new('Cube.015', me_cube_015)
ob_cube_014 = bpy.data.objects.new('Cube.014', me_cube_013)
ob_cube_012 = bpy.data.objects.new('Cube.012', me_cube_012)
ob_cube_010 = bpy.data.objects.new('Cube.010', me_cube_010)
ob_cube_007 = bpy.data.objects.new('Cube.007', me_cube_007)
ob_cube_006 = bpy.data.objects.new('Cube.006', me_cube_006)
ob_cube_004 = bpy.data.objects.new('Cube.004', me_cube_005)
ob_cube_003 = bpy.data.objects.new('Cube.003', me_cube_003)
ob_cube_001 = bpy.data.objects.new('Cube.001', me_cube_002)
ob_cube = bpy.data.objects.new('Cube', me_cube)
ob_point = bpy.data.objects.new('Point', light_point)
ob_sun = bpy.data.objects.new('Sun', light_sun)
ob_camera = bpy.data.objects.new('Camera', cam_camera)
ob_sphere = bpy.data.objects.new('Sphere', me_sphere)
ob_cube_002 = bpy.data.objects.new('Cube.002', me_cube_004)
ob_cylinder = bpy.data.objects.new('Cylinder', me_cylinder)
ob_cube_005 = bpy.data.objects.new('Cube.005', me_cube_014)
ob_cube_025 = bpy.data.objects.new('Cube.025', me_cube_039)
ob_cube_017 = bpy.data.objects.new('Cube.017', me_cube_030)
ob_cube_013 = bpy.data.objects.new('Cube.013', me_cube_023)

# ---- transforms, parenting, visibility, modifiers, constraints
ob_cube_031.location = (0.0, 2.003, 0.4055)
ob_cube_031.scale = (0.1079, 0.1079, 0.1079)
ob_cube_031.lineart.crease_threshold = 0.0
_m = ob_cube_031.modifiers.new('Mirror', 'MIRROR')
ob_cube_030.location = (0.0, 1.969, -0.07459)
ob_cube_030.scale = (0.1147, 1.914, 0.505)
ob_cube_030.lineart.crease_threshold = 0.0
_m = ob_cube_030.modifiers.new('Bevel', 'BEVEL')
_m.segments = 5
_m.limit_method = 'NONE'
_m.spread = 0.0
ob_cube_029.location = (0.0, -3.214, 0.4072)
ob_cube_029.scale = (0.5148, 0.6465, 0.4109)
ob_cube_029.lineart.crease_threshold = 0.0
_m = ob_cube_029.modifiers.new('Bevel', 'BEVEL')
_m.segments = 5
_m.limit_method = 'NONE'
_m.spread = 0.0
ob_cube_028.location = (0.0, -3.517, 0.38)
ob_cube_028.scale = (0.5557, 0.6978, 0.4435)
ob_cube_028.lineart.crease_threshold = 0.0
_m = ob_cube_028.modifiers.new('Bevel', 'BEVEL')
_m.segments = 5
_m.limit_method = 'NONE'
_m.spread = 0.0
ob_cube_027.location = (0.0, -3.829, 0.3832)
ob_cube_027.scale = (0.5825, 0.7315, 0.4649)
ob_cube_027.lineart.crease_threshold = 0.0
_m = ob_cube_027.modifiers.new('Bevel', 'BEVEL')
_m.segments = 5
_m.limit_method = 'NONE'
_m.spread = 0.0
ob_cube_026.location = (0.0, 1.208, -0.3433)
ob_cube_026.scale = (0.5627, 0.4436, 0.4491)
ob_cube_026.lineart.crease_threshold = 0.0
_m = ob_cube_026.modifiers.new('Array', 'ARRAY')
_m.constant_offset_displace = (0.0, 0.0, 0.0)
_m.relative_offset_displace = (0.0, 2.062, 0.0)
_m = ob_cube_026.modifiers.new('Bevel', 'BEVEL')
_m.segments = 5
_m.limit_method = 'NONE'
_m.spread = 0.0
ob_cube_024.location = (0.0, -1.84, 0.8463)
ob_cube_024.rotation_euler = (0.0, 0.0, 0.7854)
ob_cube_024.scale = (0.4826, 0.4826, 0.02012)
ob_cube_024.lineart.crease_threshold = 0.0
ob_cube_023.location = (0.0, -4.738, 0.05361)
ob_cube_023.rotation_euler = (0.7854, 0.0, 0.0)
ob_cube_023.scale = (0.7934, 0.3708, 0.3708)
ob_cube_023.lineart.crease_threshold = 0.0
_m = ob_cube_023.modifiers.new('Mirror', 'MIRROR')
_m = ob_cube_023.modifiers.new('Bevel', 'BEVEL')
_m.segments = 5
_m.limit_method = 'NONE'
_m.spread = 0.0
ob_cube_022.location = (0.0, -3.214, 0.4112)
ob_cube_022.scale = (0.511, 0.6418, 0.4079)
ob_cube_022.lineart.crease_threshold = 0.0
_m = ob_cube_022.modifiers.new('Bevel', 'BEVEL')
_m.segments = 5
_m.limit_method = 'NONE'
_m.spread = 0.0
ob_cube_021.location = (0.0, -3.517, 0.4003)
ob_cube_021.scale = (0.535, 0.6718, 0.427)
ob_cube_021.lineart.crease_threshold = 0.0
_m = ob_cube_021.modifiers.new('Bevel', 'BEVEL')
_m.segments = 5
_m.limit_method = 'NONE'
_m.spread = 0.0
ob_cube_019.location = (0.0, 1.208, -0.5323)
ob_cube_019.scale = (0.5627, 0.4436, 0.2486)
ob_cube_019.lineart.crease_threshold = 0.0
_m = ob_cube_019.modifiers.new('Array', 'ARRAY')
_m.constant_offset_displace = (0.0, 0.0, 0.0)
_m.relative_offset_displace = (0.0, 2.1, 0.0)
_m = ob_cube_019.modifiers.new('Bevel', 'BEVEL')
_m.segments = 5
_m.limit_method = 'NONE'
_m.spread = 0.0
ob_cube_011.location = (0.0, -4.82, 0.1587)
ob_cube_011.rotation_euler = (0.7854, 0.0, 0.0)
ob_cube_011.scale = (0.7934, 0.3708, 0.3708)
ob_cube_011.lineart.crease_threshold = 0.0
_m = ob_cube_011.modifiers.new('Mirror', 'MIRROR')
_m = ob_cube_011.modifiers.new('Bevel', 'BEVEL')
_m.segments = 5
_m.limit_method = 'NONE'
_m.spread = 0.0
ob_point_002.location = (-18.73, -1.367, 16.07)
ob_point_002.lineart.crease_threshold = 0.0
ob_cube_009.location = (0.0, -2.857, -0.6982)
ob_cube_009.rotation_euler = (0.7854, 0.0, 0.0)
ob_cube_009.scale = (0.6436, 0.6436, 0.6436)
ob_cube_009.lineart.crease_threshold = 0.0
_m = ob_cube_009.modifiers.new('Mirror', 'MIRROR')
_m = ob_cube_009.modifiers.new('Bevel', 'BEVEL')
_m.segments = 5
_m.limit_method = 'NONE'
_m.spread = 0.0
ob_cube_008.location = (0.0, -4.605, -0.2942)
ob_cube_008.rotation_euler = (0.7854, 0.0, 0.0)
ob_cube_008.scale = (1.017, 0.4753, 0.4753)
ob_cube_008.lineart.crease_threshold = 0.0
_m = ob_cube_008.modifiers.new('Mirror', 'MIRROR')
_m = ob_cube_008.modifiers.new('Bevel', 'BEVEL')
_m.segments = 5
_m.limit_method = 'NONE'
_m.spread = 0.0
ob_cube_020.location = (0.0, -15.14, 0.1702)
ob_cube_020.scale = (0.1395, 0.1395, 0.06445)
ob_cube_020.lineart.crease_threshold = 0.0
_m = ob_cube_020.modifiers.new('Mirror', 'MIRROR')
ob_cube_018.location = (0.0, -11.21, -0.8618)
ob_cube_018.rotation_euler = (0.7854, 0.0, 0.0)
ob_cube_018.scale = (1.017, 0.4753, 0.4753)
ob_cube_018.lineart.crease_threshold = 0.0
_m = ob_cube_018.modifiers.new('Mirror', 'MIRROR')
ob_point_001.location = (0.002148, -1.367, 19.31)
ob_point_001.lineart.crease_threshold = 0.0
ob_cube_016.location = (0.0, 0.5665, 0.3662)
ob_cube_016.scale = (0.5627, 0.9954, 0.4491)
ob_cube_016.lineart.crease_threshold = 0.0
_m = ob_cube_016.modifiers.new('Array', 'ARRAY')
_m.constant_offset_displace = (0.0, 0.0, 0.0)
_m.relative_offset_displace = (0.0, 0.8, 0.0)
_m = ob_cube_016.modifiers.new('Bevel', 'BEVEL')
_m.segments = 5
_m.limit_method = 'NONE'
_m.spread = 0.0
ob_cube_015.location = (0.0, -12.0, 0.0)
ob_cube_015.rotation_euler = (0.0, 0.0, 0.7854)
ob_cube_015.scale = (0.3167, 0.3167, 0.0198)
ob_cube_015.lineart.crease_threshold = 0.0
_m = ob_cube_015.modifiers.new('Mirror', 'MIRROR')
_m.use_axis = (True, True, False)
ob_cube_014.location = (0.0, -8.949, 0.1194)
ob_cube_014.rotation_euler = (0.0, 0.0, 0.7854)
ob_cube_014.scale = (0.4205, 0.4205, 0.0263)
ob_cube_014.lineart.crease_threshold = 0.0
_m = ob_cube_014.modifiers.new('Mirror', 'MIRROR')
_m.use_axis = (True, True, False)
ob_cube_012.location = (0.0, -2.883, -0.713)
ob_cube_012.rotation_euler = (0.7854, 0.0, 0.0)
ob_cube_012.scale = (1.017, 0.7328, 0.7328)
ob_cube_012.lineart.crease_threshold = 0.0
_m = ob_cube_012.modifiers.new('Mirror', 'MIRROR')
_m = ob_cube_012.modifiers.new('Array', 'ARRAY')
_m.count = 3
_m.constant_offset_displace = (0.0, 0.0, 0.0)
_m.relative_offset_displace = (0.0, 1.0, -1.5)
_m = ob_cube_012.modifiers.new('Bevel', 'BEVEL')
_m.segments = 5
_m.limit_method = 'NONE'
_m.spread = 0.0
ob_cube_010.location = (0.0, 1.954, -0.07459)
ob_cube_010.scale = (0.1305, 1.914, 0.505)
ob_cube_010.lineart.crease_threshold = 0.0
_m = ob_cube_010.modifiers.new('Bevel', 'BEVEL')
_m.segments = 5
_m.limit_method = 'NONE'
_m.spread = 0.0
ob_cube_007.location = (0.0, -3.829, 0.4113)
ob_cube_007.scale = (0.5627, 0.7066, 0.4491)
ob_cube_007.lineart.crease_threshold = 0.0
_m = ob_cube_007.modifiers.new('Bevel', 'BEVEL')
_m.segments = 5
_m.limit_method = 'NONE'
_m.spread = 0.0
ob_cube_006.location = (0.0, 1.208, 0.4237)
ob_cube_006.scale = (0.5627, 0.4436, 0.4491)
ob_cube_006.lineart.crease_threshold = 0.0
_m = ob_cube_006.modifiers.new('Array', 'ARRAY')
_m.constant_offset_displace = (0.0, 0.0, 0.0)
_m.relative_offset_displace = (0.0, 2.1, 0.0)
_m = ob_cube_006.modifiers.new('Bevel', 'BEVEL')
_m.segments = 5
_m.limit_method = 'NONE'
_m.spread = 0.0
ob_cube_004.location = (0.0, -10.99, -0.248)
ob_cube_004.scale = (0.5308, 0.5308, 0.0462)
ob_cube_004.lineart.crease_threshold = 0.0
_m = ob_cube_004.modifiers.new('Mirror', 'MIRROR')
ob_cube_003.location = (0.0, 4.238, 0.1361)
ob_cube_003.rotation_euler = (0.7854, 3.142, -0.0)
ob_cube_003.scale = (0.4572, 0.4572, 0.4572)
ob_cube_003.lineart.crease_threshold = 0.0
_m = ob_cube_003.modifiers.new('Mirror', 'MIRROR')
ob_cube_001.location = (0.0, -0.004131, -0.07459)
ob_cube_001.scale = (0.6321, 1.328, 0.3846)
ob_cube_001.lineart.crease_threshold = 0.0
_m = ob_cube_001.modifiers.new('Bevel', 'BEVEL')
_m.segments = 5
_m.limit_method = 'NONE'
_m.spread = 0.0
ob_cube.location = (0.0, -1.875, -0.02812)
ob_cube.scale = (0.2387, 1.116, 0.1851)
ob_cube.lineart.crease_threshold = 0.0
_m = ob_cube.modifiers.new('Mirror', 'MIRROR')
ob_point.location = (-10.03, -10.56, 11.79)
ob_point.lineart.crease_threshold = 0.0
ob_sun.location = (15.0, 13.0, 18.0)
ob_sun.rotation_euler = (2.079e-08, 1.134, 0.8727)
ob_sun.lineart.crease_threshold = 0.0
ob_camera.location = (0.0, 0.0, 30.0)
ob_camera.lock_rotations_4d = False
ob_camera.empty_display_type = 'ARROWS'
ob_camera.color = (0.0, 0.0, 0.0, 0.0)
ob_camera.hide_viewport = True
ob_camera.display_type = 'WIRE'
ob_camera.lineart.crease_threshold = 0.0
ob_sphere.location = (0.0, -1.841, 0.5139)
ob_sphere.scale = (0.7065, 2.473, 0.6976)
ob_sphere.lineart.crease_threshold = 0.0
_m = ob_sphere.modifiers.new('Bevel', 'BEVEL')
_m.segments = 5
_m.limit_method = 'NONE'
_m.spread = 0.0
ob_cube_002.location = (0.0, -2.931, -0.6982)
ob_cube_002.rotation_euler = (0.7854, 0.0, 0.0)
ob_cube_002.scale = (0.6436, 0.6436, 0.6436)
ob_cube_002.lineart.crease_threshold = 0.0
_m = ob_cube_002.modifiers.new('Mirror', 'MIRROR')
_m = ob_cube_002.modifiers.new('Bevel', 'BEVEL')
_m.segments = 5
_m.limit_method = 'NONE'
_m.spread = 0.0
ob_cylinder.location = (0.0, -3.765, -0.5749)
ob_cylinder.scale = (0.5267, 0.5267, 0.5267)
ob_cylinder.lineart.crease_threshold = 0.0
_m = ob_cylinder.modifiers.new('Bevel', 'BEVEL')
_m.limit_method = 'NONE'
_m.spread = 0.0
_m = ob_cylinder.modifiers.new('Mirror', 'MIRROR')
_m = ob_cylinder.modifiers.new('EdgeSplit', 'EDGE_SPLIT')
ob_cube_005.location = (0.0, -4.847, 0.07695)
ob_cube_005.rotation_euler = (3.927, -0.0, 0.0)
ob_cube_005.scale = (0.1029, 0.1029, 0.1029)
ob_cube_005.lineart.crease_threshold = 0.0
_m = ob_cube_005.modifiers.new('Bevel', 'BEVEL')
_m.segments = 5
_m.limit_method = 'NONE'
_m.spread = 0.0
ob_cube_025.location = (0.0, -0.3973, 0.3996)
ob_cube_025.scale = (0.5627, 1.024, 0.4491)
ob_cube_025.lineart.crease_threshold = 0.0
_m = ob_cube_025.modifiers.new('Bevel', 'BEVEL')
_m.segments = 5
_m.limit_method = 'NONE'
_m.spread = 0.0
ob_cube_017.location = (0.0, 0.7281, 0.005486)
ob_cube_017.rotation_euler = (0.7854, 0.0, 0.0)
ob_cube_017.scale = (1.017, 0.6288, 0.6288)
ob_cube_017.lineart.crease_threshold = 0.0
_m = ob_cube_017.modifiers.new('Mirror', 'MIRROR')
_m = ob_cube_017.modifiers.new('Array', 'ARRAY')
_m.count = 3
_m.constant_offset_displace = (0.0, 0.0, 0.0)
_m.relative_offset_displace = (0.0, 1.0, -1.0)
_m = ob_cube_017.modifiers.new('Bevel', 'BEVEL')
_m.segments = 8
_m.limit_method = 'NONE'
_m.spread = 0.0
ob_cube_013.location = (0.0, -0.5559, 0.5497)
ob_cube_013.scale = (0.1079, 0.1044, 0.2542)
ob_cube_013.lineart.crease_threshold = 0.0
_m = ob_cube_013.modifiers.new('Mirror', 'MIRROR')
_m = ob_cube_013.modifiers.new('Bevel', 'BEVEL')
_m.segments = 5
_m.limit_method = 'NONE'
_m.spread = 0.0

# ---- collection membership
col_collection_1.objects.link(ob_cube_031)
col_collection_1.objects.link(ob_cube_030)
col_collection_1.objects.link(ob_cube_029)
col_collection_1.objects.link(ob_cube_028)
col_collection_1.objects.link(ob_cube_027)
col_collection_1.objects.link(ob_cube_026)
col_collection_1.objects.link(ob_cube_024)
col_collection_1.objects.link(ob_cube_023)
col_collection_1.objects.link(ob_cube_022)
col_collection_1.objects.link(ob_cube_021)
col_collection_1.objects.link(ob_cube_019)
col_collection_1.objects.link(ob_cube_011)
col_collection_1.objects.link(ob_point_002)
col_collection_1.objects.link(ob_cube_009)
col_collection_1.objects.link(ob_cube_008)
col_collection_1.objects.link(ob_cube_020)
col_collection_1.objects.link(ob_cube_018)
col_collection_1.objects.link(ob_point_001)
col_collection_1.objects.link(ob_cube_016)
col_collection_1.objects.link(ob_cube_015)
col_collection_1.objects.link(ob_cube_014)
col_collection_1.objects.link(ob_cube_012)
col_collection_1.objects.link(ob_cube_010)
col_collection_1.objects.link(ob_cube_007)
col_collection_1.objects.link(ob_cube_006)
col_collection_1.objects.link(ob_cube_004)
col_collection_1.objects.link(ob_cube_003)
col_collection_1.objects.link(ob_cube_001)
col_collection_1.objects.link(ob_cube)
col_collection_1.objects.link(ob_point)
col_collection_1.objects.link(ob_sun)
col_collection_1.objects.link(ob_camera)
col_collection_1.objects.link(ob_sphere)
col_collection_1.objects.link(ob_cube_002)
col_collection_1.objects.link(ob_cylinder)
col_collection_1.objects.link(ob_cube_005)
col_collection_1.objects.link(ob_cube_025)
col_collection_1.objects.link(ob_cube_017)
col_collection_1.objects.link(ob_cube_013)

# ---- scene / render settings (as saved in the file)
scene.camera = ob_camera
scene.frame_start = 1; scene.frame_end = 1; scene.frame_set(111)
scene.render.engine = 'BLENDER_EEVEE_NEXT'
scene.render.image_settings.compression = 90
scene.render.resolution_x = 288
scene.render.resolution_y = 616
scene.render.dither_intensity = 0.0
scene.render.film_transparent = True
scene.cycles.use_denoising = False
scene.cycles.samples = 10
scene.cycles.sampling_pattern = 'TABULATED_SOBOL'
scene.cycles.light_sampling_threshold = 0.0
scene.cycles.use_adaptive_sampling = False
scene.cycles.use_light_tree = False
scene.cycles.blur_glossy = 0.0
scene.cycles.volume_bounces = 1
scene.cycles.pixel_filter_type = 'GAUSSIAN'
scene.cycles.sample_clamp_indirect = 0.0
scene.view_settings.view_transform = 'Standard'
bpy.context.view_layer.update()
